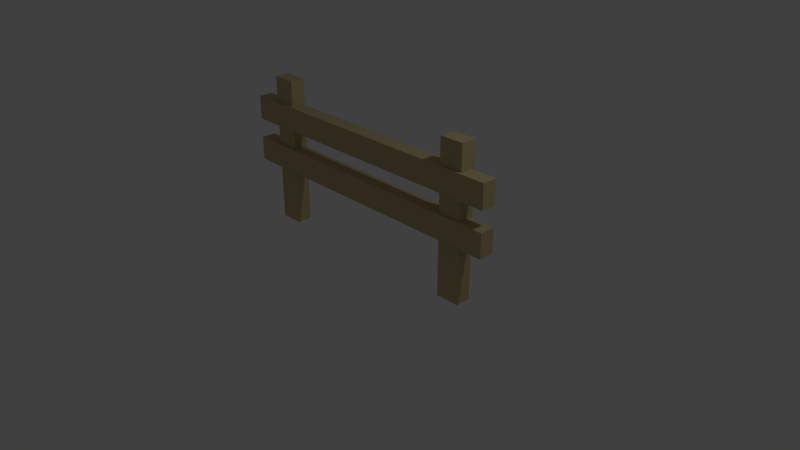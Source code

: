 # Source: Fence.blend  (saved by Blender 2.79.0; exported with 4.5.12 LTS)
import bpy
from mathutils import Matrix  # noqa: F401  (used for matrix-valued properties, if any)

bpy.ops.wm.read_factory_settings(use_empty=True)
scene = bpy.context.scene
scene.name = 'Scene'

# ---- collections
col_collection_1 = bpy.data.collections.new('Collection 1'); scene.collection.children.link(col_collection_1)

# ---- materials (node trees are filled in below, after node groups)
mat_material = bpy.data.materials.new('Material')
mat_material.alpha_threshold = 0.0
mat_material.use_transparent_shadow = False
mat_material.diffuse_color = (0.549, 0.455, 0.234, 1.0)
mat_material.roughness = 0.5
mat_material.line_color = (0.0, 0.0, 0.0, 1.0)

# ---- material node trees

# ---- world
world_world = bpy.data.worlds.new('World'); scene.world = world_world
world_world.color = (0.05088, 0.05088, 0.05088)
world_world.use_sun_shadow = False
world_world.sun_shadow_jitter_overblur = 0.0
world_world.cycles.sampling_method = 'MANUAL'

# ---- cameras
cam_camera = bpy.data.cameras.new('Camera')
cam_camera.clip_end = 100.0
cam_camera.lens = 35.0
cam_camera.sensor_width = 32.0
cam_camera.sensor_height = 18.0
cam_camera.ortho_scale = 7.314
cam_camera.dof.focus_distance = 0.0
cam_camera.dof.aperture_fstop = 128.0

# ---- lights
light_lamp = bpy.data.lights.new('Lamp', 'POINT')
light_lamp.transmission_factor = 0.0
light_lamp.cutoff_distance = 30.0
light_lamp.energy = 100.0
light_lamp.shadow_buffer_clip_start = 1.001
light_lamp.shadow_soft_size = 0.1
light_lamp.shadow_maximum_resolution = 0.006
light_lamp.use_absolute_resolution = True

# ---- meshes
me_cube_002 = bpy.data.meshes.new('Cube.002')
me_cube_002.from_pydata([(-1.999, 0.05064, 0.7678), (-1.999, -0.1491, 0.7678), (-1.999, -0.1491, 1.089), (-1.999, 0.05064, 1.089), (2.003, 0.05064, 0.7678), (2.003, -0.1491, 0.7678), (2.003, -0.1491, 1.089), (2.003, 0.05064, 1.089), (1.651, 0.09039, 0.01192), (1.651, -0.1093, 0.01192), (1.33, -0.1093, 0.01192), (1.33, 0.09039, 0.01192), (1.651, 0.09039, 2.012), (1.651, -0.1093, 2.012), (1.33, -0.1093, 2.012), (1.33, 0.09039, 2.012), (-1.331, 0.09039, 0.01192), (-1.331, -0.1093, 0.01192), (-1.652, -0.1093, 0.01192), (-1.652, 0.09039, 0.01192), (-1.331, 0.09039, 2.012), (-1.331, -0.1093, 2.012), (-1.652, -0.1093, 2.012), (-1.652, 0.09039, 2.012), (-1.999, 0.05395, 1.352), (-1.999, -0.1458, 1.352), (-1.999, -0.1458, 1.673), (-1.999, 0.05395, 1.673), (2.003, 0.05395, 1.352), (2.003, -0.1458, 1.352), (2.003, -0.1458, 1.673), (2.003, 0.05395, 1.673)], [], [(0, 1, 2, 3), (4, 7, 6, 5), (0, 4, 5, 1), (1, 5, 6, 2), (2, 6, 7, 3), (4, 0, 3, 7), (8, 9, 10, 11), (12, 15, 14, 13), (8, 12, 13, 9), (9, 13, 14, 10), (10, 14, 15, 11), (12, 8, 11, 15), (16, 17, 18, 19), (20, 23, 22, 21), (16, 20, 21, 17), (17, 21, 22, 18), (18, 22, 23, 19), (20, 16, 19, 23), (24, 25, 26, 27), (28, 31, 30, 29), (24, 28, 29, 25), (25, 29, 30, 26), (26, 30, 31, 27), (28, 24, 27, 31)])
me_cube_002.materials.append(mat_material)
me_cube_002.use_remesh_preserve_volume = False
me_cube_002.use_remesh_preserve_attributes = False
me_cube_002.use_mirror_vertex_groups = False
me_cube_002.update()

# ---- objects
ob_lamp = bpy.data.objects.new('Lamp', light_lamp)
ob_camera = bpy.data.objects.new('Camera', cam_camera)
ob_cube_002 = bpy.data.objects.new('Cube.002', me_cube_002)

# ---- transforms, parenting, visibility, modifiers, constraints
ob_lamp.location = (4.076, 1.005, 5.904)
ob_lamp.rotation_euler = (0.6503, 0.05522, 1.866)
ob_lamp.lock_rotations_4d = False
ob_lamp.empty_display_type = 'ARROWS'
ob_lamp.color = (0.0, 0.0, 0.0, 0.0)
ob_lamp.lineart.crease_threshold = 0.0
ob_camera.location = (7.481, -6.508, 5.344)
ob_camera.rotation_euler = (1.109, 0.0, 0.8149)
ob_camera.lock_rotations_4d = False
ob_camera.empty_display_type = 'ARROWS'
ob_camera.color = (0.0, 0.0, 0.0, 0.0)
ob_camera.display_type = 'WIRE'
ob_camera.lineart.crease_threshold = 0.0
ob_cube_002.location = (0.0, 0.0, 0.0)
ob_cube_002.lock_rotations_4d = False
ob_cube_002.empty_display_type = 'ARROWS'
ob_cube_002.lineart.crease_threshold = 0.0

# ---- collection membership
col_collection_1.objects.link(ob_lamp)
col_collection_1.objects.link(ob_camera)
col_collection_1.objects.link(ob_cube_002)

# ---- scene / render settings (as saved in the file)
scene.camera = ob_camera
scene.frame_start = 1; scene.frame_end = 250; scene.frame_set(1)
scene.render.engine = 'BLENDER_EEVEE_NEXT'
scene.render.resolution_percentage = 50
scene.render.dither_intensity = 0.0
scene.cycles.use_denoising = False
scene.cycles.samples = 128
scene.cycles.sampling_pattern = 'TABULATED_SOBOL'
scene.cycles.use_adaptive_sampling = False
scene.cycles.use_light_tree = False
scene.cycles.blur_glossy = 0.0
scene.cycles.sample_clamp_indirect = 0.0
scene.view_settings.view_transform = 'Standard'
bpy.context.view_layer.update()
